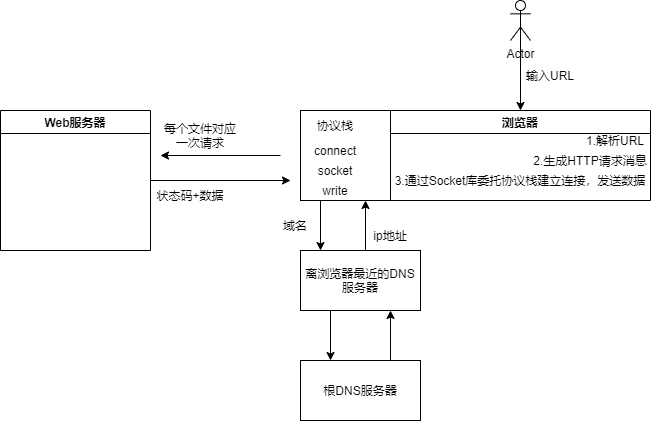

The diagram above was exported from draw.io. Its source (the exported page's mxGraphModel, read from the mxfile embedded in the PNG):
<mxGraphModel dx="852" dy="494" grid="1" gridSize="10" guides="1" tooltips="1" connect="1" arrows="1" fold="1" page="1" pageScale="1" pageWidth="827" pageHeight="1169" math="0" shadow="0">
  <root>
    <mxCell id="0" />
    <mxCell id="1" parent="0" />
    <mxCell id="sqgs4TpInp-qgzb5_IXQ-10" style="edgeStyle=orthogonalEdgeStyle;rounded=0;orthogonalLoop=1;jettySize=auto;html=1;" edge="1" parent="1">
      <mxGeometry relative="1" as="geometry">
        <mxPoint x="230" y="195" as="targetPoint" />
        <mxPoint x="350" y="195" as="sourcePoint" />
      </mxGeometry>
    </mxCell>
    <mxCell id="sqgs4TpInp-qgzb5_IXQ-1" value="浏览器" style="swimlane;" vertex="1" parent="1">
      <mxGeometry x="460" y="150" width="260" height="90" as="geometry" />
    </mxCell>
    <mxCell id="sqgs4TpInp-qgzb5_IXQ-7" value="1.解析URL" style="text;html=1;strokeColor=none;fillColor=none;align=center;verticalAlign=middle;whiteSpace=wrap;rounded=0;" vertex="1" parent="sqgs4TpInp-qgzb5_IXQ-1">
      <mxGeometry x="190" y="20" width="70" height="20" as="geometry" />
    </mxCell>
    <mxCell id="sqgs4TpInp-qgzb5_IXQ-9" value="2.生成HTTP请求消息" style="text;html=1;strokeColor=none;fillColor=none;align=center;verticalAlign=middle;whiteSpace=wrap;rounded=0;" vertex="1" parent="sqgs4TpInp-qgzb5_IXQ-1">
      <mxGeometry x="135" y="40" width="130" height="20" as="geometry" />
    </mxCell>
    <mxCell id="sqgs4TpInp-qgzb5_IXQ-25" value="3.通过Socket库委托协议栈建立连接，发送数据" style="text;html=1;strokeColor=none;fillColor=none;align=center;verticalAlign=middle;whiteSpace=wrap;rounded=0;" vertex="1" parent="sqgs4TpInp-qgzb5_IXQ-1">
      <mxGeometry x="-5" y="50" width="270" height="40" as="geometry" />
    </mxCell>
    <mxCell id="sqgs4TpInp-qgzb5_IXQ-5" style="edgeStyle=orthogonalEdgeStyle;rounded=0;orthogonalLoop=1;jettySize=auto;html=1;exitX=0.5;exitY=0.5;exitDx=0;exitDy=0;exitPerimeter=0;entryX=0.5;entryY=0;entryDx=0;entryDy=0;" edge="1" parent="1" source="sqgs4TpInp-qgzb5_IXQ-2" target="sqgs4TpInp-qgzb5_IXQ-1">
      <mxGeometry relative="1" as="geometry" />
    </mxCell>
    <mxCell id="sqgs4TpInp-qgzb5_IXQ-2" value="Actor" style="shape=umlActor;verticalLabelPosition=bottom;verticalAlign=top;html=1;outlineConnect=0;" vertex="1" parent="1">
      <mxGeometry x="580" y="40" width="20" height="40" as="geometry" />
    </mxCell>
    <mxCell id="sqgs4TpInp-qgzb5_IXQ-6" value="输入URL" style="text;html=1;strokeColor=none;fillColor=none;align=center;verticalAlign=middle;whiteSpace=wrap;rounded=0;" vertex="1" parent="1">
      <mxGeometry x="590" y="100" width="60" height="30" as="geometry" />
    </mxCell>
    <mxCell id="sqgs4TpInp-qgzb5_IXQ-12" style="edgeStyle=orthogonalEdgeStyle;rounded=0;orthogonalLoop=1;jettySize=auto;html=1;" edge="1" parent="1" source="sqgs4TpInp-qgzb5_IXQ-8">
      <mxGeometry relative="1" as="geometry">
        <mxPoint x="360" y="220" as="targetPoint" />
      </mxGeometry>
    </mxCell>
    <mxCell id="sqgs4TpInp-qgzb5_IXQ-8" value="Web服务器" style="swimlane;" vertex="1" parent="1">
      <mxGeometry x="70" y="150" width="150" height="140" as="geometry" />
    </mxCell>
    <mxCell id="sqgs4TpInp-qgzb5_IXQ-11" value="每个文件对应一次请求" style="text;html=1;strokeColor=none;fillColor=none;align=center;verticalAlign=middle;whiteSpace=wrap;rounded=0;" vertex="1" parent="1">
      <mxGeometry x="230" y="160" width="80" height="30" as="geometry" />
    </mxCell>
    <mxCell id="sqgs4TpInp-qgzb5_IXQ-13" value="状态码+数据" style="text;html=1;strokeColor=none;fillColor=none;align=center;verticalAlign=middle;whiteSpace=wrap;rounded=0;" vertex="1" parent="1">
      <mxGeometry x="220" y="220" width="80" height="30" as="geometry" />
    </mxCell>
    <mxCell id="sqgs4TpInp-qgzb5_IXQ-17" style="edgeStyle=orthogonalEdgeStyle;rounded=0;orthogonalLoop=1;jettySize=auto;html=1;exitX=0.25;exitY=1;exitDx=0;exitDy=0;entryX=0.25;entryY=0;entryDx=0;entryDy=0;" edge="1" parent="1" source="sqgs4TpInp-qgzb5_IXQ-15" target="sqgs4TpInp-qgzb5_IXQ-16">
      <mxGeometry relative="1" as="geometry" />
    </mxCell>
    <mxCell id="sqgs4TpInp-qgzb5_IXQ-15" value="离浏览器最近的DNS服务器" style="rounded=0;whiteSpace=wrap;html=1;" vertex="1" parent="1">
      <mxGeometry x="370" y="290" width="120" height="60" as="geometry" />
    </mxCell>
    <mxCell id="sqgs4TpInp-qgzb5_IXQ-33" style="edgeStyle=orthogonalEdgeStyle;rounded=0;orthogonalLoop=1;jettySize=auto;html=1;exitX=0.75;exitY=0;exitDx=0;exitDy=0;entryX=0.75;entryY=1;entryDx=0;entryDy=0;" edge="1" parent="1" source="sqgs4TpInp-qgzb5_IXQ-16" target="sqgs4TpInp-qgzb5_IXQ-15">
      <mxGeometry relative="1" as="geometry" />
    </mxCell>
    <mxCell id="sqgs4TpInp-qgzb5_IXQ-16" value="根DNS服务器" style="rounded=0;whiteSpace=wrap;html=1;" vertex="1" parent="1">
      <mxGeometry x="370" y="400" width="120" height="60" as="geometry" />
    </mxCell>
    <mxCell id="sqgs4TpInp-qgzb5_IXQ-23" value="域名" style="text;html=1;strokeColor=none;fillColor=none;align=center;verticalAlign=middle;whiteSpace=wrap;rounded=0;" vertex="1" parent="1">
      <mxGeometry x="345" y="250" width="40" height="30" as="geometry" />
    </mxCell>
    <mxCell id="sqgs4TpInp-qgzb5_IXQ-24" value="ip地址" style="text;html=1;strokeColor=none;fillColor=none;align=center;verticalAlign=middle;whiteSpace=wrap;rounded=0;" vertex="1" parent="1">
      <mxGeometry x="440" y="260" width="40" height="30" as="geometry" />
    </mxCell>
    <mxCell id="sqgs4TpInp-qgzb5_IXQ-27" value="" style="rounded=0;whiteSpace=wrap;html=1;" vertex="1" parent="1">
      <mxGeometry x="370" y="150" width="90" height="90" as="geometry" />
    </mxCell>
    <mxCell id="sqgs4TpInp-qgzb5_IXQ-28" value="协议栈" style="text;html=1;strokeColor=none;fillColor=none;align=center;verticalAlign=middle;whiteSpace=wrap;rounded=0;" vertex="1" parent="1">
      <mxGeometry x="385" y="150" width="40" height="30" as="geometry" />
    </mxCell>
    <mxCell id="sqgs4TpInp-qgzb5_IXQ-29" value="connect" style="text;html=1;strokeColor=none;fillColor=none;align=center;verticalAlign=middle;whiteSpace=wrap;rounded=0;" vertex="1" parent="1">
      <mxGeometry x="375" y="180" width="60" height="20" as="geometry" />
    </mxCell>
    <mxCell id="sqgs4TpInp-qgzb5_IXQ-30" value="socket" style="text;html=1;strokeColor=none;fillColor=none;align=center;verticalAlign=middle;whiteSpace=wrap;rounded=0;" vertex="1" parent="1">
      <mxGeometry x="375" y="200" width="60" height="20" as="geometry" />
    </mxCell>
    <mxCell id="sqgs4TpInp-qgzb5_IXQ-31" value="write" style="text;html=1;strokeColor=none;fillColor=none;align=center;verticalAlign=middle;whiteSpace=wrap;rounded=0;" vertex="1" parent="1">
      <mxGeometry x="375" y="220" width="60" height="20" as="geometry" />
    </mxCell>
    <mxCell id="sqgs4TpInp-qgzb5_IXQ-34" style="edgeStyle=orthogonalEdgeStyle;rounded=0;orthogonalLoop=1;jettySize=auto;html=1;exitX=0.25;exitY=1;exitDx=0;exitDy=0;entryX=0.25;entryY=0;entryDx=0;entryDy=0;" edge="1" parent="1">
      <mxGeometry relative="1" as="geometry">
        <mxPoint x="390" y="240" as="sourcePoint" />
        <mxPoint x="390" y="290" as="targetPoint" />
      </mxGeometry>
    </mxCell>
    <mxCell id="sqgs4TpInp-qgzb5_IXQ-35" style="edgeStyle=orthogonalEdgeStyle;rounded=0;orthogonalLoop=1;jettySize=auto;html=1;exitX=0.75;exitY=0;exitDx=0;exitDy=0;entryX=0.75;entryY=1;entryDx=0;entryDy=0;" edge="1" parent="1">
      <mxGeometry relative="1" as="geometry">
        <mxPoint x="435" y="290" as="sourcePoint" />
        <mxPoint x="435" y="240" as="targetPoint" />
      </mxGeometry>
    </mxCell>
  </root>
</mxGraphModel>